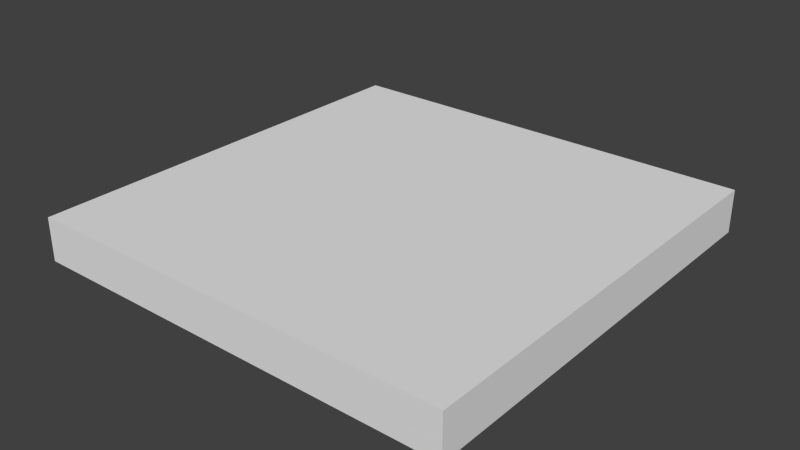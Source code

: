 # Source: ingCement.blend  (saved by Blender 2.76.0; exported with 4.5.12 LTS)
import bpy
from mathutils import Matrix  # noqa: F401  (used for matrix-valued properties, if any)

bpy.ops.wm.read_factory_settings(use_empty=True)
scene = bpy.context.scene
scene.name = 'Scene'

# ---- collections
col_collection_1 = bpy.data.collections.new('Collection 1'); scene.collection.children.link(col_collection_1)

# ---- world
world_world = bpy.data.worlds.new('World'); scene.world = world_world
world_world.color = (0.05088, 0.05088, 0.05088)
world_world.use_sun_shadow = False
world_world.sun_shadow_jitter_overblur = 0.0
world_world.cycles.sampling_method = 'MANUAL'
world_world.cycles.sample_map_resolution = 256

# ---- meshes
me_cube = bpy.data.meshes.new('Cube')
me_cube.from_pydata([(-0.5, -0.5, -1.118e-08), (-0.5, -0.5, 0.1), (-0.5, 0.5, -1.118e-08), (-0.5, 0.5, 0.1), (0.5, -0.5, -1.118e-08), (0.5, -0.5, 0.1), (0.5, 0.5, -1.118e-08), (0.5, 0.5, 0.1)], [], [(1, 3, 2, 0), (3, 7, 6, 2), (7, 5, 4, 6), (5, 1, 0, 4), (0, 2, 6, 4), (5, 7, 3, 1)])
me_cube.use_remesh_preserve_volume = False
me_cube.use_remesh_preserve_attributes = False
me_cube.use_mirror_vertex_groups = False
me_cube.update()

# ---- objects
ob_cube = bpy.data.objects.new('Cube', me_cube)

# ---- transforms, parenting, visibility, modifiers, constraints
ob_cube.location = (0.0, 0.0, 0.0)
ob_cube.lineart.crease_threshold = 0.0

# ---- collection membership
col_collection_1.objects.link(ob_cube)

# ---- scene / render settings (as saved in the file)
scene.frame_start = 1; scene.frame_end = 250; scene.frame_set(1)
scene.render.engine = 'BLENDER_EEVEE_NEXT'
scene.render.resolution_percentage = 50
scene.render.dither_intensity = 0.0
scene.cycles.use_denoising = False
scene.cycles.samples = 10
scene.cycles.sampling_pattern = 'TABULATED_SOBOL'
scene.cycles.light_sampling_threshold = 0.0
scene.cycles.use_adaptive_sampling = False
scene.cycles.use_light_tree = False
scene.cycles.blur_glossy = 0.0
scene.cycles.pixel_filter_type = 'GAUSSIAN'
scene.cycles.sample_clamp_indirect = 0.0
scene.view_settings.view_transform = 'Standard'
bpy.context.view_layer.update()

# ---- added for rendering (the .blend has no active camera and no usable light): camera, sun
cam_auto = bpy.data.cameras.new('AutoCamera')
cam_auto.lens = 50.0
cam_auto.sensor_width = 36.0
cam_auto.clip_end = 1000.0
ob_auto_camera = bpy.data.objects.new('AutoCamera', cam_auto)
scene.collection.objects.link(ob_auto_camera)
ob_auto_camera.location = (1.31173, -1.57408, 1.09939)
ob_auto_camera.rotation_euler = (1.09748, -7.21219e-08, 0.694738)
scene.camera = ob_auto_camera
light_auto_sun = bpy.data.lights.new('AutoSun', 'SUN')
light_auto_sun.energy = 3.0
light_auto_sun.angle = 0.0523599
ob_auto_sun = bpy.data.objects.new('AutoSun', light_auto_sun)
scene.collection.objects.link(ob_auto_sun)
ob_auto_sun.rotation_euler = (0.872665, 0.174533, 0.523599)
bpy.context.view_layer.update()
